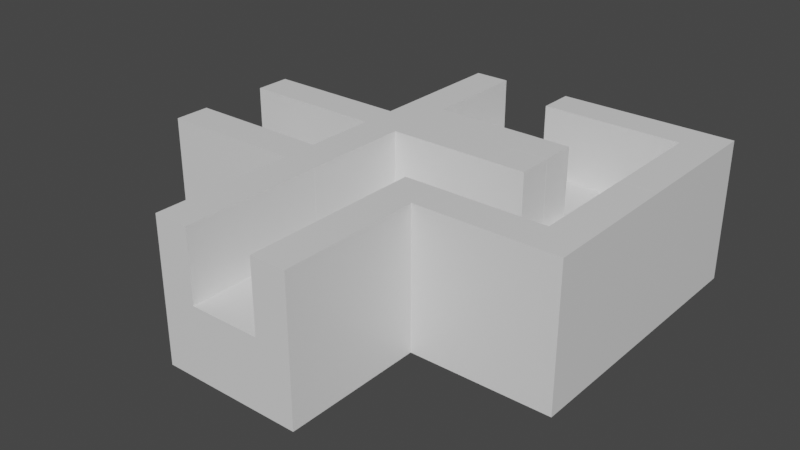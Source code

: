 # Source: TilemapBlend.blend  (saved by Blender 2.80.75; exported with 4.5.12 LTS)
import bpy
from mathutils import Matrix  # noqa: F401  (used for matrix-valued properties, if any)

bpy.ops.wm.read_factory_settings(use_empty=True)
scene = bpy.context.scene
scene.name = 'Scene'

# ---- materials (node trees are filled in below, after node groups)
mat_material = bpy.data.materials.new('Material')
mat_material.alpha_threshold = 0.0
mat_material.use_transparent_shadow = False
mat_material.line_color = (0.0, 0.0, 0.0, 1.0)
mat_material_001 = bpy.data.materials.new('Material.001')
mat_material_001.alpha_threshold = 0.0
mat_material_001.use_transparent_shadow = False
mat_material_001.line_color = (0.0, 0.0, 0.0, 1.0)
mat_material_005 = bpy.data.materials.new('Material.005')
mat_material_005.alpha_threshold = 0.0
mat_material_005.use_transparent_shadow = False
mat_material_005.line_color = (0.0, 0.0, 0.0, 1.0)
mat_material_004 = bpy.data.materials.new('Material.004')
mat_material_004.alpha_threshold = 0.0
mat_material_004.use_transparent_shadow = False
mat_material_004.line_color = (0.0, 0.0, 0.0, 1.0)
mat_material_007 = bpy.data.materials.new('Material.007')
mat_material_007.alpha_threshold = 0.0
mat_material_007.use_transparent_shadow = False
mat_material_007.line_color = (0.0, 0.0, 0.0, 1.0)
mat_material_006 = bpy.data.materials.new('Material.006')
mat_material_006.alpha_threshold = 0.0
mat_material_006.use_transparent_shadow = False
mat_material_006.line_color = (0.0, 0.0, 0.0, 1.0)
mat_material_009 = bpy.data.materials.new('Material.009')
mat_material_009.alpha_threshold = 0.0
mat_material_009.use_transparent_shadow = False
mat_material_009.line_color = (0.0, 0.0, 0.0, 1.0)
mat_material_008 = bpy.data.materials.new('Material.008')
mat_material_008.alpha_threshold = 0.0
mat_material_008.use_transparent_shadow = False
mat_material_008.line_color = (0.0, 0.0, 0.0, 1.0)
mat_material_011 = bpy.data.materials.new('Material.011')
mat_material_011.alpha_threshold = 0.0
mat_material_011.use_transparent_shadow = False
mat_material_011.line_color = (0.0, 0.0, 0.0, 1.0)
mat_material_010 = bpy.data.materials.new('Material.010')
mat_material_010.alpha_threshold = 0.0
mat_material_010.use_transparent_shadow = False
mat_material_010.line_color = (0.0, 0.0, 0.0, 1.0)

# ---- material node trees
mat_material.use_nodes = True; mat_material.node_tree.nodes.clear()
_N = mat_material.node_tree.nodes; _L = mat_material.node_tree.links
n0 = _N.new('ShaderNodeOutputMaterial'); n0.name = 'Material Output'; n0.location = (300, 300)
n1 = _N.new('ShaderNodeBsdfPrincipled'); n1.name = 'Principled BSDF'; n1.location = (10, 300)
n1.distribution = 'GGX'
n1.subsurface_method = 'BURLEY'
n1.inputs[2].default_value = 0.4
n1.inputs[3].default_value = 1.45
n1.inputs[27].default_value = (0.0, 0.0, 0.0, 1.0)
n1.inputs[28].default_value = 1.0
_L.new(n1.outputs[0], n0.inputs[0])
n0.is_active_output = True
mat_material_001.use_nodes = True; mat_material_001.node_tree.nodes.clear()
_N = mat_material_001.node_tree.nodes; _L = mat_material_001.node_tree.links
n0 = _N.new('ShaderNodeOutputMaterial'); n0.name = 'Material Output'; n0.location = (300, 300)
n1 = _N.new('ShaderNodeBsdfPrincipled'); n1.name = 'Principled BSDF'; n1.location = (10, 300)
n1.distribution = 'GGX'
n1.subsurface_method = 'BURLEY'
n1.inputs[2].default_value = 0.4
n1.inputs[3].default_value = 1.45
n1.inputs[27].default_value = (0.0, 0.0, 0.0, 1.0)
n1.inputs[28].default_value = 1.0
_L.new(n1.outputs[0], n0.inputs[0])
n0.is_active_output = True
mat_material_005.use_nodes = True; mat_material_005.node_tree.nodes.clear()
_N = mat_material_005.node_tree.nodes; _L = mat_material_005.node_tree.links
n0 = _N.new('ShaderNodeOutputMaterial'); n0.name = 'Material Output'; n0.location = (300, 300)
n1 = _N.new('ShaderNodeBsdfPrincipled'); n1.name = 'Principled BSDF'; n1.location = (10, 300)
n1.distribution = 'GGX'
n1.subsurface_method = 'BURLEY'
n1.inputs[2].default_value = 0.4
n1.inputs[3].default_value = 1.45
n1.inputs[27].default_value = (0.0, 0.0, 0.0, 1.0)
n1.inputs[28].default_value = 1.0
_L.new(n1.outputs[0], n0.inputs[0])
n0.is_active_output = True
mat_material_004.use_nodes = True; mat_material_004.node_tree.nodes.clear()
_N = mat_material_004.node_tree.nodes; _L = mat_material_004.node_tree.links
n0 = _N.new('ShaderNodeOutputMaterial'); n0.name = 'Material Output'; n0.location = (300, 300)
n1 = _N.new('ShaderNodeBsdfPrincipled'); n1.name = 'Principled BSDF'; n1.location = (10, 300)
n1.distribution = 'GGX'
n1.subsurface_method = 'BURLEY'
n1.inputs[2].default_value = 0.4
n1.inputs[3].default_value = 1.45
n1.inputs[27].default_value = (0.0, 0.0, 0.0, 1.0)
n1.inputs[28].default_value = 1.0
_L.new(n1.outputs[0], n0.inputs[0])
n0.is_active_output = True
mat_material_007.use_nodes = True; mat_material_007.node_tree.nodes.clear()
_N = mat_material_007.node_tree.nodes; _L = mat_material_007.node_tree.links
n0 = _N.new('ShaderNodeOutputMaterial'); n0.name = 'Material Output'; n0.location = (300, 300)
n1 = _N.new('ShaderNodeBsdfPrincipled'); n1.name = 'Principled BSDF'; n1.location = (10, 300)
n1.distribution = 'GGX'
n1.subsurface_method = 'BURLEY'
n1.inputs[2].default_value = 0.4
n1.inputs[3].default_value = 1.45
n1.inputs[27].default_value = (0.0, 0.0, 0.0, 1.0)
n1.inputs[28].default_value = 1.0
_L.new(n1.outputs[0], n0.inputs[0])
n0.is_active_output = True
mat_material_006.use_nodes = True; mat_material_006.node_tree.nodes.clear()
_N = mat_material_006.node_tree.nodes; _L = mat_material_006.node_tree.links
n0 = _N.new('ShaderNodeOutputMaterial'); n0.name = 'Material Output'; n0.location = (300, 300)
n1 = _N.new('ShaderNodeBsdfPrincipled'); n1.name = 'Principled BSDF'; n1.location = (10, 300)
n1.distribution = 'GGX'
n1.subsurface_method = 'BURLEY'
n1.inputs[2].default_value = 0.4
n1.inputs[3].default_value = 1.45
n1.inputs[27].default_value = (0.0, 0.0, 0.0, 1.0)
n1.inputs[28].default_value = 1.0
_L.new(n1.outputs[0], n0.inputs[0])
n0.is_active_output = True
mat_material_009.use_nodes = True; mat_material_009.node_tree.nodes.clear()
_N = mat_material_009.node_tree.nodes; _L = mat_material_009.node_tree.links
n0 = _N.new('ShaderNodeOutputMaterial'); n0.name = 'Material Output'; n0.location = (300, 300)
n1 = _N.new('ShaderNodeBsdfPrincipled'); n1.name = 'Principled BSDF'; n1.location = (10, 300)
n1.distribution = 'GGX'
n1.subsurface_method = 'BURLEY'
n1.inputs[2].default_value = 0.4
n1.inputs[3].default_value = 1.45
n1.inputs[27].default_value = (0.0, 0.0, 0.0, 1.0)
n1.inputs[28].default_value = 1.0
_L.new(n1.outputs[0], n0.inputs[0])
n0.is_active_output = True
mat_material_008.use_nodes = True; mat_material_008.node_tree.nodes.clear()
_N = mat_material_008.node_tree.nodes; _L = mat_material_008.node_tree.links
n0 = _N.new('ShaderNodeOutputMaterial'); n0.name = 'Material Output'; n0.location = (300, 300)
n1 = _N.new('ShaderNodeBsdfPrincipled'); n1.name = 'Principled BSDF'; n1.location = (10, 300)
n1.distribution = 'GGX'
n1.subsurface_method = 'BURLEY'
n1.inputs[2].default_value = 0.4
n1.inputs[3].default_value = 1.45
n1.inputs[27].default_value = (0.0, 0.0, 0.0, 1.0)
n1.inputs[28].default_value = 1.0
_L.new(n1.outputs[0], n0.inputs[0])
n0.is_active_output = True
mat_material_011.use_nodes = True; mat_material_011.node_tree.nodes.clear()
_N = mat_material_011.node_tree.nodes; _L = mat_material_011.node_tree.links
n0 = _N.new('ShaderNodeOutputMaterial'); n0.name = 'Material Output'; n0.location = (300, 300)
n1 = _N.new('ShaderNodeBsdfPrincipled'); n1.name = 'Principled BSDF'; n1.location = (10, 300)
n1.distribution = 'GGX'
n1.subsurface_method = 'BURLEY'
n1.inputs[2].default_value = 0.4
n1.inputs[3].default_value = 1.45
n1.inputs[27].default_value = (0.0, 0.0, 0.0, 1.0)
n1.inputs[28].default_value = 1.0
_L.new(n1.outputs[0], n0.inputs[0])
n0.is_active_output = True
mat_material_010.use_nodes = True; mat_material_010.node_tree.nodes.clear()
_N = mat_material_010.node_tree.nodes; _L = mat_material_010.node_tree.links
n0 = _N.new('ShaderNodeOutputMaterial'); n0.name = 'Material Output'; n0.location = (300, 300)
n1 = _N.new('ShaderNodeBsdfPrincipled'); n1.name = 'Principled BSDF'; n1.location = (10, 300)
n1.distribution = 'GGX'
n1.subsurface_method = 'BURLEY'
n1.inputs[2].default_value = 0.4
n1.inputs[3].default_value = 1.45
n1.inputs[27].default_value = (0.0, 0.0, 0.0, 1.0)
n1.inputs[28].default_value = 1.0
_L.new(n1.outputs[0], n0.inputs[0])
n0.is_active_output = True

# ---- world
world_world = bpy.data.worlds.new('World'); scene.world = world_world
world_world.use_nodes = True; world_world.node_tree.nodes.clear()
_N = world_world.node_tree.nodes; _L = world_world.node_tree.links
n0 = _N.new('ShaderNodeOutputWorld'); n0.name = 'World Output'; n0.location = (300, 300)
n1 = _N.new('ShaderNodeBackground'); n1.name = 'Background'; n1.location = (10, 300)
n1.inputs[0].default_value = (0.05088, 0.05088, 0.05088, 1.0)
_L.new(n1.outputs[0], n0.inputs[0])
n0.is_active_output = True
world_world.color = (0.05088, 0.05088, 0.05088)
world_world.use_sun_shadow = False
world_world.sun_shadow_jitter_overblur = 0.0

# ---- meshes
me_cube = bpy.data.meshes.new('Cube')
me_cube.from_pydata([(0.9712, 1.029, 1.038), (0.9712, 1.029, -0.9615), (0.9712, -0.9712, 1.038), (0.9712, -0.9712, -0.9615), (-1.029, 1.029, 1.038), (-1.029, 1.029, -0.9615), (-1.029, -0.9712, 1.038), (-1.029, -0.9712, -0.9615), (-1.029, -0.4712, 1.038), (-1.029, 0.5288, 1.038), (-1.029, -0.4712, 0.03847), (-1.029, 0.5288, 0.03847), (-1.029, 1.029, 1.038), (-1.029, 1.029, -0.9615), (-1.029, -0.9712, -0.9615), (-1.029, -0.4712, 1.038), (-1.029, 0.5288, 1.038), (-1.029, -0.4712, 0.03847), (-1.029, 0.5288, 0.03847), (0.4698, 1.029, 1.038), (0.4698, -0.4712, 1.038), (0.4698, -0.4712, 0.03847), (0.4698, 0.5288, 1.038), (0.4698, 0.5288, 0.03847), (-0.5302, 1.029, 1.038), (-0.5302, -0.4712, 0.03847), (-0.5302, 0.5288, 1.038), (-0.5302, 0.5288, 0.03847), (0.4698, 1.029, 0.03847), (-0.5302, 1.029, 0.03847)], [], [(6, 2, 20, 8), (13, 1, 3, 14), (16, 26, 27, 18), (24, 4, 9, 26), (22, 20, 2, 0), (7, 10, 11, 5), (23, 22, 19, 28), (15, 20, 25, 17), (0, 19, 22), (12, 24, 29, 13), (0, 1, 28, 19), (27, 23, 28, 29), (11, 10, 25, 27), (3, 2, 6, 14), (21, 25, 20), (2, 3, 1, 0), (25, 21, 23, 27), (28, 1, 13, 29), (26, 24, 29, 27), (21, 20, 22, 23), (16, 18, 13, 12), (14, 6, 15, 17)])
_uv = me_cube.uv_layers.new(name='UVMap')
_uv.uv.foreach_set('vector', [0.0, 0.0, 0.375, 0.25, 0.4377, 0.1875, 0.0, 0.0, 0.0, 0.0, 0.0, 0.0, 0.0, 0.0, 0.0, 0.0, 0.375, 0.5625, 0.0, 0.0, 0.0, 0.0, 0.25, 0.5625, 0.5627, 0.0, 0.625, 0.0, 0.625, 0.0625, 0.5627, 0.0625, 0.4377, 0.0625, 0.4377, 0.1875, 0.375, 0.25, 0.375, 0.0, 0.0, 0.0, 0.5, 0.5625, 0.5, 0.6875, 0.375, 0.75, 0.0, 0.0, 0.4377, 0.0625, 0.4377, 0.0, 0.0, 0.0, 0.375, 0.6875, 0.4377, 0.1875, 0.0, 0.0, 0.25, 0.6875, 0.375, 0.0, 0.4377, 0.0, 0.4377, 0.0625, 0.0, 0.0, 0.0, 0.0, 0.0, 0.0, 0.0, 0.0, 0.375, 0.0, 0.0, 0.0, 0.0, 0.0, 0.4377, 0.0, 0.0, 0.0, 0.0, 0.0, 0.0, 0.0, 0.0, 0.0, 0.5, 0.6875, 0.5, 0.5625, 0.4377, 0.5937, 0.4377, 0.6563, 0.0, 0.0, 0.375, 0.25, 0.0, 0.0, 0.0, 0.0, 0.0, 0.0, 0.0, 0.0, 0.4377, 0.1875, 0.375, 0.25, 0.0, 0.0, 0.0, 0.0, 0.375, 0.0, 0.4377, 0.5937, 0.0, 0.0, 0.0, 0.0, 0.4377, 0.6563, 0.0, 0.0, 0.0, 0.0, 0.0, 0.0, 0.0, 0.0, 0.5627, 0.0625, 0.5627, 0.0, 0.0, 0.0, 0.0, 0.0, 0.0, 0.0, 0.4377, 0.1875, 0.4377, 0.0625, 0.0, 0.0, 0.375, 0.5625, 0.25, 0.5625, 0.0, 0.0, 0.0, 0.0, 0.0, 0.0, 0.0, 0.0, 0.375, 0.6875, 0.25, 0.6875])
me_cube.materials.append(mat_material)
me_cube.materials.append(mat_material_001)
me_cube.use_remesh_preserve_volume = False
me_cube.use_remesh_preserve_attributes = False
me_cube.use_mirror_vertex_groups = False
me_cube.update()
me_cube_001 = bpy.data.meshes.new('Cube.001')
me_cube_001.from_pydata([(-1.0, -1.0, 1.0), (-1.0, -1.0, -1.0), (1.0, -1.0, 1.0), (1.0, -1.0, -1.0), (-1.0, -3.0, 1.0), (-1.0, -3.0, -1.0), (1.0, -3.0, 1.0), (1.0, -3.0, -1.0), (0.5, -1.0, 1.0), (0.5, -3.0, 1.0), (-0.5, -3.0, 1.0), (-0.5, -1.0, 1.0), (0.5, -3.0, -4.619e-07), (0.5, -1.0, -4.619e-07), (-0.5, -1.0, -4.619e-07), (-0.5, -3.0, -4.619e-07)], [], [(8, 9, 6, 2), (1, 14, 13, 3), (2, 3, 13, 8), (8, 13, 12, 9), (11, 10, 15, 14), (0, 4, 10, 11), (0, 11, 14, 1), (15, 12, 13, 14), (12, 7, 6, 9), (4, 5, 15, 10), (7, 12, 15, 5), (2, 6, 7, 3), (1, 3, 7, 5), (1, 5, 4, 0)])
me_cube_001.polygons.foreach_set('material_index', [1, 1, 1, 1, 1, 1, 1, 1, 1, 1, 1, 1, 1, 1])
_uv = me_cube_001.uv_layers.new(name='UVMap')
_uv.uv.foreach_set('vector', [0.375, 0.1875, 0.625, 0.1875, 0.625, 0.25, 0.375, 0.25, 0.625, 0.75, 0.25, 0.5625, 0.25, 0.6875, 0.0, 0.0, 0.375, 0.25, 0.0, 0.0, 0.25, 0.6875, 0.375, 0.6875, 0.375, 0.6875, 0.25, 0.6875, 0.5, 0.5625, 0.625, 0.5625, 0.375, 0.5625, 0.625, 0.6875, 0.5, 0.6875, 0.25, 0.5625, 0.375, 0.0, 0.625, 0.0, 0.625, 0.0625, 0.375, 0.0625, 0.375, 0.0, 0.375, 0.5625, 0.25, 0.5625, 0.625, 0.75, 0.5, 0.6875, 0.5, 0.5625, 0.25, 0.6875, 0.25, 0.5625, 0.5, 0.5625, 0.0, 0.0, 0.625, 0.25, 0.625, 0.5625, 0.625, 0.0, 0.375, 0.75, 0.5, 0.6875, 0.625, 0.6875, 0.0, 0.0, 0.5, 0.5625, 0.5, 0.6875, 0.375, 0.75, 0.375, 0.25, 0.625, 0.25, 0.0, 0.0, 0.0, 0.0, 0.625, 0.75, 0.0, 0.0, 0.0, 0.0, 0.375, 0.75, 0.625, 0.75, 0.375, 0.75, 0.625, 0.0, 0.375, 0.0])
me_cube_001.materials.append(mat_material)
me_cube_001.materials.append(mat_material_001)
me_cube_001.use_remesh_preserve_volume = False
me_cube_001.use_remesh_preserve_attributes = False
me_cube_001.use_mirror_vertex_groups = False
me_cube_001.update()
me_cube_003 = bpy.data.meshes.new('Cube.003')
me_cube_003.from_pydata([(-1.0, 1.0, 1.0), (-1.0, 1.0, -1.0), (1.0, 1.0, 1.0), (1.0, 1.0, -1.0), (-1.0, -1.0, 1.0), (-1.0, -1.0, -1.0), (1.0, -1.0, 1.0), (1.0, -1.0, -1.0), (0.5, -1.0, 1.0), (-0.5, -1.0, 1.0), (0.5, -1.0, 0.0), (-0.5, -1.0, 0.0), (-1.0, -1.0, 1.0), (-1.0, -1.0, -1.0), (1.0, -1.0, -1.0), (0.5, -1.0, 1.0), (-0.5, -1.0, 1.0), (0.5, -1.0, 0.0), (-0.5, -1.0, 0.0), (-1.0, 0.4986, 1.0), (0.5, 0.4986, 1.0), (0.5, 0.4986, 0.0), (-0.5, 0.4986, 1.0), (-0.5, 0.4986, 0.0), (-1.0, -0.5014, 1.0), (0.5, -0.5014, 0.0), (-0.5, -0.5014, 1.0), (-0.5, -0.5014, 0.0), (-1.0, 0.4986, 0.0), (-1.0, -0.5014, 0.0)], [], [(6, 2, 20, 8), (13, 1, 3, 14), (16, 26, 27, 18), (24, 4, 9, 26), (22, 20, 2, 0), (7, 10, 11, 5), (23, 22, 19, 28), (15, 20, 25, 17), (0, 19, 22), (12, 24, 29, 13), (0, 1, 28, 19), (27, 23, 28, 29), (11, 10, 25, 27), (3, 2, 6, 14), (21, 25, 20), (2, 3, 1, 0), (25, 21, 23, 27), (28, 1, 13, 29), (26, 24, 29, 27), (21, 20, 22, 23), (16, 18, 13, 12), (14, 6, 15, 17)])
_uv = me_cube_003.uv_layers.new(name='UVMap')
_uv.uv.foreach_set('vector', [0.0, 0.0, 0.375, 0.25, 0.4377, 0.1875, 0.0, 0.0, 0.0, 0.0, 0.0, 0.0, 0.0, 0.0, 0.0, 0.0, 0.375, 0.5625, 0.0, 0.0, 0.0, 0.0, 0.25, 0.5625, 0.5627, 0.0, 0.625, 0.0, 0.625, 0.0625, 0.5627, 0.0625, 0.4377, 0.0625, 0.4377, 0.1875, 0.375, 0.25, 0.375, 0.0, 0.0, 0.0, 0.5, 0.5625, 0.5, 0.6875, 0.375, 0.75, 0.0, 0.0, 0.4377, 0.0625, 0.4377, 0.0, 0.0, 0.0, 0.375, 0.6875, 0.4377, 0.1875, 0.0, 0.0, 0.25, 0.6875, 0.375, 0.0, 0.4377, 0.0, 0.4377, 0.0625, 0.0, 0.0, 0.0, 0.0, 0.0, 0.0, 0.0, 0.0, 0.375, 0.0, 0.0, 0.0, 0.0, 0.0, 0.4377, 0.0, 0.0, 0.0, 0.0, 0.0, 0.0, 0.0, 0.0, 0.0, 0.5, 0.6875, 0.5, 0.5625, 0.4377, 0.5937, 0.4377, 0.6563, 0.0, 0.0, 0.375, 0.25, 0.0, 0.0, 0.0, 0.0, 0.0, 0.0, 0.0, 0.0, 0.4377, 0.1875, 0.375, 0.25, 0.0, 0.0, 0.0, 0.0, 0.375, 0.0, 0.4377, 0.5937, 0.0, 0.0, 0.0, 0.0, 0.4377, 0.6563, 0.0, 0.0, 0.0, 0.0, 0.0, 0.0, 0.0, 0.0, 0.5627, 0.0625, 0.5627, 0.0, 0.0, 0.0, 0.0, 0.0, 0.0, 0.0, 0.4377, 0.1875, 0.4377, 0.0625, 0.0, 0.0, 0.375, 0.5625, 0.25, 0.5625, 0.0, 0.0, 0.0, 0.0, 0.0, 0.0, 0.0, 0.0, 0.375, 0.6875, 0.25, 0.6875])
me_cube_003.materials.append(mat_material_005)
me_cube_003.materials.append(mat_material_004)
me_cube_003.use_remesh_preserve_volume = False
me_cube_003.use_remesh_preserve_attributes = False
me_cube_003.use_mirror_vertex_groups = False
me_cube_003.update()
me_cube_004 = bpy.data.meshes.new('Cube.004')
me_cube_004.from_pydata([(-1.0, -1.0, 1.0), (-1.0, -1.0, -1.0), (-1.0, 1.0, 1.0), (-1.0, 1.0, -1.0), (1.0, -1.0, 1.0), (1.0, -1.0, -1.0), (1.0, 1.0, 1.0), (1.0, 1.0, -1.0), (1.0, 0.5, 1.0), (1.0, -0.5, 1.0), (1.0, 0.5, 0.0), (1.0, -0.5, 0.0), (1.0, -1.0, 1.0), (1.0, -1.0, -1.0), (1.0, 1.0, -1.0), (1.0, 0.5, 1.0), (1.0, -0.5, 1.0), (1.0, 0.5, 0.0), (1.0, -0.5, 0.0), (-0.4986, -1.0, 1.0), (-0.4986, 0.5, 1.0), (-0.4986, 0.5, 0.0), (-0.4986, -0.5, 1.0), (-0.4986, -0.5, 0.0), (0.5014, -1.0, 1.0), (0.5014, 0.5, 0.0), (0.5014, -0.5, 1.0), (0.5014, -0.5, 0.0), (-0.4986, -1.0, 0.0), (0.5014, -1.0, 0.0)], [], [(6, 2, 20, 8), (13, 1, 3, 14), (16, 26, 27, 18), (24, 4, 9, 26), (22, 20, 2, 0), (7, 10, 11, 5), (23, 22, 19, 28), (15, 20, 25, 17), (0, 19, 22), (12, 24, 29, 13), (0, 1, 28, 19), (27, 23, 28, 29), (11, 10, 25, 27), (3, 2, 6, 14), (21, 25, 20), (2, 3, 1, 0), (25, 21, 23, 27), (28, 1, 13, 29), (26, 24, 29, 27), (21, 20, 22, 23), (16, 18, 13, 12), (14, 6, 15, 17)])
_uv = me_cube_004.uv_layers.new(name='UVMap')
_uv.uv.foreach_set('vector', [0.0, 0.0, 0.375, 0.25, 0.4377, 0.1875, 0.0, 0.0, 0.0, 0.0, 0.0, 0.0, 0.0, 0.0, 0.0, 0.0, 0.375, 0.5625, 0.0, 0.0, 0.0, 0.0, 0.25, 0.5625, 0.5627, 0.0, 0.625, 0.0, 0.625, 0.0625, 0.5627, 0.0625, 0.4377, 0.0625, 0.4377, 0.1875, 0.375, 0.25, 0.375, 0.0, 0.0, 0.0, 0.5, 0.5625, 0.5, 0.6875, 0.375, 0.75, 0.0, 0.0, 0.4377, 0.0625, 0.4377, 0.0, 0.0, 0.0, 0.375, 0.6875, 0.4377, 0.1875, 0.0, 0.0, 0.25, 0.6875, 0.375, 0.0, 0.4377, 0.0, 0.4377, 0.0625, 0.0, 0.0, 0.0, 0.0, 0.0, 0.0, 0.0, 0.0, 0.375, 0.0, 0.0, 0.0, 0.0, 0.0, 0.4377, 0.0, 0.0, 0.0, 0.0, 0.0, 0.0, 0.0, 0.0, 0.0, 0.5, 0.6875, 0.5, 0.5625, 0.4377, 0.5937, 0.4377, 0.6563, 0.0, 0.0, 0.375, 0.25, 0.0, 0.0, 0.0, 0.0, 0.0, 0.0, 0.0, 0.0, 0.4377, 0.1875, 0.375, 0.25, 0.0, 0.0, 0.0, 0.0, 0.375, 0.0, 0.4377, 0.5937, 0.0, 0.0, 0.0, 0.0, 0.4377, 0.6563, 0.0, 0.0, 0.0, 0.0, 0.0, 0.0, 0.0, 0.0, 0.5627, 0.0625, 0.5627, 0.0, 0.0, 0.0, 0.0, 0.0, 0.0, 0.0, 0.4377, 0.1875, 0.4377, 0.0625, 0.0, 0.0, 0.375, 0.5625, 0.25, 0.5625, 0.0, 0.0, 0.0, 0.0, 0.0, 0.0, 0.0, 0.0, 0.375, 0.6875, 0.25, 0.6875])
me_cube_004.materials.append(mat_material_007)
me_cube_004.materials.append(mat_material_006)
me_cube_004.use_remesh_preserve_volume = False
me_cube_004.use_remesh_preserve_attributes = False
me_cube_004.use_mirror_vertex_groups = False
me_cube_004.update()
me_cube_005 = bpy.data.meshes.new('Cube.005')
me_cube_005.from_pydata([(1.0, -1.0, 1.0), (1.0, -1.0, -1.0), (-1.0, -1.0, 1.0), (-1.0, -1.0, -1.0), (1.0, 1.0, 1.0), (1.0, 1.0, -1.0), (-1.0, 1.0, 1.0), (-1.0, 1.0, -1.0), (-0.5, 1.0, 1.0), (0.5, 1.0, 1.0), (-0.5, 1.0, 0.0), (0.5, 1.0, 0.0), (1.0, 1.0, 1.0), (1.0, 1.0, -1.0), (-1.0, 1.0, -1.0), (-0.5, 1.0, 1.0), (0.5, 1.0, 1.0), (-0.5, 1.0, 0.0), (0.5, 1.0, 0.0), (1.0, -0.4986, 1.0), (-0.5, -0.4986, 1.0), (-0.5, -0.4986, 0.0), (0.5, -0.4986, 1.0), (0.5, -0.4986, 0.0), (1.0, 0.5014, 1.0), (-0.5, 0.5014, 0.0), (0.5, 0.5014, 1.0), (0.5, 0.5014, 0.0), (1.0, -0.4986, 0.0), (1.0, 0.5014, 0.0)], [], [(6, 2, 20, 8), (13, 1, 3, 14), (16, 26, 27, 18), (24, 4, 9, 26), (22, 20, 2, 0), (7, 10, 11, 5), (23, 22, 19, 28), (15, 20, 25, 17), (0, 19, 22), (12, 24, 29, 13), (0, 1, 28, 19), (27, 23, 28, 29), (11, 10, 25, 27), (3, 2, 6, 14), (21, 25, 20), (2, 3, 1, 0), (25, 21, 23, 27), (28, 1, 13, 29), (26, 24, 29, 27), (21, 20, 22, 23), (16, 18, 13, 12), (14, 6, 15, 17)])
_uv = me_cube_005.uv_layers.new(name='UVMap')
_uv.uv.foreach_set('vector', [0.0, 0.0, 0.375, 0.25, 0.4377, 0.1875, 0.0, 0.0, 0.0, 0.0, 0.0, 0.0, 0.0, 0.0, 0.0, 0.0, 0.375, 0.5625, 0.0, 0.0, 0.0, 0.0, 0.25, 0.5625, 0.5627, 0.0, 0.625, 0.0, 0.625, 0.0625, 0.5627, 0.0625, 0.4377, 0.0625, 0.4377, 0.1875, 0.375, 0.25, 0.375, 0.0, 0.0, 0.0, 0.5, 0.5625, 0.5, 0.6875, 0.375, 0.75, 0.0, 0.0, 0.4377, 0.0625, 0.4377, 0.0, 0.0, 0.0, 0.375, 0.6875, 0.4377, 0.1875, 0.0, 0.0, 0.25, 0.6875, 0.375, 0.0, 0.4377, 0.0, 0.4377, 0.0625, 0.0, 0.0, 0.0, 0.0, 0.0, 0.0, 0.0, 0.0, 0.375, 0.0, 0.0, 0.0, 0.0, 0.0, 0.4377, 0.0, 0.0, 0.0, 0.0, 0.0, 0.0, 0.0, 0.0, 0.0, 0.5, 0.6875, 0.5, 0.5625, 0.4377, 0.5937, 0.4377, 0.6563, 0.0, 0.0, 0.375, 0.25, 0.0, 0.0, 0.0, 0.0, 0.0, 0.0, 0.0, 0.0, 0.4377, 0.1875, 0.375, 0.25, 0.0, 0.0, 0.0, 0.0, 0.375, 0.0, 0.4377, 0.5937, 0.0, 0.0, 0.0, 0.0, 0.4377, 0.6563, 0.0, 0.0, 0.0, 0.0, 0.0, 0.0, 0.0, 0.0, 0.5627, 0.0625, 0.5627, 0.0, 0.0, 0.0, 0.0, 0.0, 0.0, 0.0, 0.4377, 0.1875, 0.4377, 0.0625, 0.0, 0.0, 0.375, 0.5625, 0.25, 0.5625, 0.0, 0.0, 0.0, 0.0, 0.0, 0.0, 0.0, 0.0, 0.375, 0.6875, 0.25, 0.6875])
me_cube_005.materials.append(mat_material_009)
me_cube_005.materials.append(mat_material_008)
me_cube_005.use_remesh_preserve_volume = False
me_cube_005.use_remesh_preserve_attributes = False
me_cube_005.use_mirror_vertex_groups = False
me_cube_005.update()
me_cube_006 = bpy.data.meshes.new('Cube.006')
me_cube_006.from_pydata([(1.0, 1.0, 1.038), (1.0, 1.0, -0.9615), (1.0, -1.0, 1.038), (1.0, -1.0, -0.9615), (-1.0, 1.0, 1.038), (-1.0, 1.0, -0.9615), (-1.0, -1.0, 1.038), (-1.0, -1.0, -0.9615), (1.0, -0.5, 1.038), (-1.0, -0.5, 1.038), (-1.0, 0.5, 1.038), (1.0, 0.5, 1.038), (-1.0, -0.5, 0.03846), (1.0, -0.5, 0.03846), (1.0, 0.5, 0.03846), (-1.0, 0.5, 0.03846)], [], [(8, 9, 6, 2), (1, 14, 13, 3), (2, 3, 13, 8), (8, 13, 12, 9), (11, 10, 15, 14), (0, 4, 10, 11), (0, 11, 14, 1), (15, 12, 13, 14), (12, 7, 6, 9), (4, 5, 15, 10), (7, 12, 15, 5), (2, 6, 7, 3), (1, 3, 7, 5), (1, 5, 4, 0)])
me_cube_006.polygons.foreach_set('material_index', [1, 1, 1, 1, 1, 1, 1, 1, 1, 1, 1, 1, 1, 1])
_uv = me_cube_006.uv_layers.new(name='UVMap')
_uv.uv.foreach_set('vector', [0.375, 0.1875, 0.625, 0.1875, 0.625, 0.25, 0.375, 0.25, 0.625, 0.75, 0.25, 0.5625, 0.25, 0.6875, 0.0, 0.0, 0.375, 0.25, 0.0, 0.0, 0.25, 0.6875, 0.375, 0.6875, 0.375, 0.6875, 0.25, 0.6875, 0.5, 0.5625, 0.625, 0.5625, 0.375, 0.5625, 0.625, 0.6875, 0.5, 0.6875, 0.25, 0.5625, 0.375, 0.0, 0.625, 0.0, 0.625, 0.0625, 0.375, 0.0625, 0.375, 0.0, 0.375, 0.5625, 0.25, 0.5625, 0.625, 0.75, 0.5, 0.6875, 0.5, 0.5625, 0.25, 0.6875, 0.25, 0.5625, 0.5, 0.5625, 0.0, 0.0, 0.625, 0.25, 0.625, 0.5625, 0.625, 0.0, 0.375, 0.75, 0.5, 0.6875, 0.625, 0.6875, 0.0, 0.0, 0.5, 0.5625, 0.5, 0.6875, 0.375, 0.75, 0.375, 0.25, 0.625, 0.25, 0.0, 0.0, 0.0, 0.0, 0.625, 0.75, 0.0, 0.0, 0.0, 0.0, 0.375, 0.75, 0.625, 0.75, 0.375, 0.75, 0.625, 0.0, 0.375, 0.0])
me_cube_006.materials.append(mat_material_011)
me_cube_006.materials.append(mat_material_010)
me_cube_006.use_remesh_preserve_volume = False
me_cube_006.use_remesh_preserve_attributes = False
me_cube_006.use_mirror_vertex_groups = False
me_cube_006.update()

# ---- objects
ob_corner_rightdown = bpy.data.objects.new('Corner_RightDown', me_cube)
ob_straight_updown = bpy.data.objects.new('Straight_UpDown', me_cube_001)
ob_corner_upright = bpy.data.objects.new('Corner_UpRight', me_cube_003)
ob_corner_upleft = bpy.data.objects.new('Corner_UpLeft', me_cube_004)
ob_curve_downleft = bpy.data.objects.new('Curve_DownLeft', me_cube_005)
ob_straight_rightleft = bpy.data.objects.new('Straight_RightLeft', me_cube_006)

# ---- transforms, parenting, visibility, modifiers, constraints
ob_corner_rightdown.location = (2.029, -0.02885, -0.03847)
ob_corner_rightdown.lock_rotations_4d = False
ob_corner_rightdown.empty_display_type = 'ARROWS'
ob_corner_rightdown.lineart.crease_threshold = 0.0
ob_straight_updown.location = (0.0, 0.0, 0.0)
ob_straight_updown.lock_rotations_4d = False
ob_straight_updown.empty_display_type = 'ARROWS'
ob_straight_updown.lineart.crease_threshold = 0.0
ob_corner_upright.location = (2.0, 2.0, 0.0)
ob_corner_upright.lock_rotations_4d = False
ob_corner_upright.empty_display_type = 'ARROWS'
ob_corner_upright.lineart.crease_threshold = 0.0
ob_corner_upleft.location = (0.0, 0.0, 0.0)
ob_corner_upleft.lock_rotations_4d = False
ob_corner_upleft.empty_display_type = 'ARROWS'
ob_corner_upleft.lineart.crease_threshold = 0.0
ob_curve_downleft.location = (0.0, 2.0, 0.0)
ob_curve_downleft.lock_rotations_4d = False
ob_curve_downleft.empty_display_type = 'ARROWS'
ob_curve_downleft.lineart.crease_threshold = 0.0
ob_straight_rightleft.location = (-2.0, 0.0, -0.03846)
ob_straight_rightleft.lock_rotations_4d = False
ob_straight_rightleft.empty_display_type = 'ARROWS'
ob_straight_rightleft.lineart.crease_threshold = 0.0

# ---- collection membership
scene.collection.objects.link(ob_corner_rightdown)
scene.collection.objects.link(ob_straight_updown)
scene.collection.objects.link(ob_corner_upright)
scene.collection.objects.link(ob_corner_upleft)
scene.collection.objects.link(ob_curve_downleft)
scene.collection.objects.link(ob_straight_rightleft)

# ---- scene / render settings (as saved in the file)
scene.frame_start = 1; scene.frame_end = 250; scene.frame_set(0)
scene.render.engine = 'BLENDER_EEVEE_NEXT'
scene.cycles.use_denoising = False
scene.cycles.samples = 128
scene.cycles.sampling_pattern = 'TABULATED_SOBOL'
scene.cycles.use_adaptive_sampling = False
scene.cycles.use_light_tree = False
scene.view_settings.view_transform = 'Filmic'
bpy.context.view_layer.update()

# ---- added for rendering (the .blend has no active camera and no usable light): camera, sun
cam_auto = bpy.data.cameras.new('AutoCamera')
cam_auto.lens = 50.0
cam_auto.sensor_width = 36.0
cam_auto.clip_end = 1000.0
ob_auto_camera = bpy.data.objects.new('AutoCamera', cam_auto)
scene.collection.objects.link(ob_auto_camera)
ob_auto_camera.location = (8.06592, -9.67911, 6.45274)
ob_auto_camera.rotation_euler = (1.09748, -7.21219e-08, 0.694738)
scene.camera = ob_auto_camera
light_auto_sun = bpy.data.lights.new('AutoSun', 'SUN')
light_auto_sun.energy = 3.0
light_auto_sun.angle = 0.0523599
ob_auto_sun = bpy.data.objects.new('AutoSun', light_auto_sun)
scene.collection.objects.link(ob_auto_sun)
ob_auto_sun.rotation_euler = (0.872665, 0.174533, 0.523599)
bpy.context.view_layer.update()
